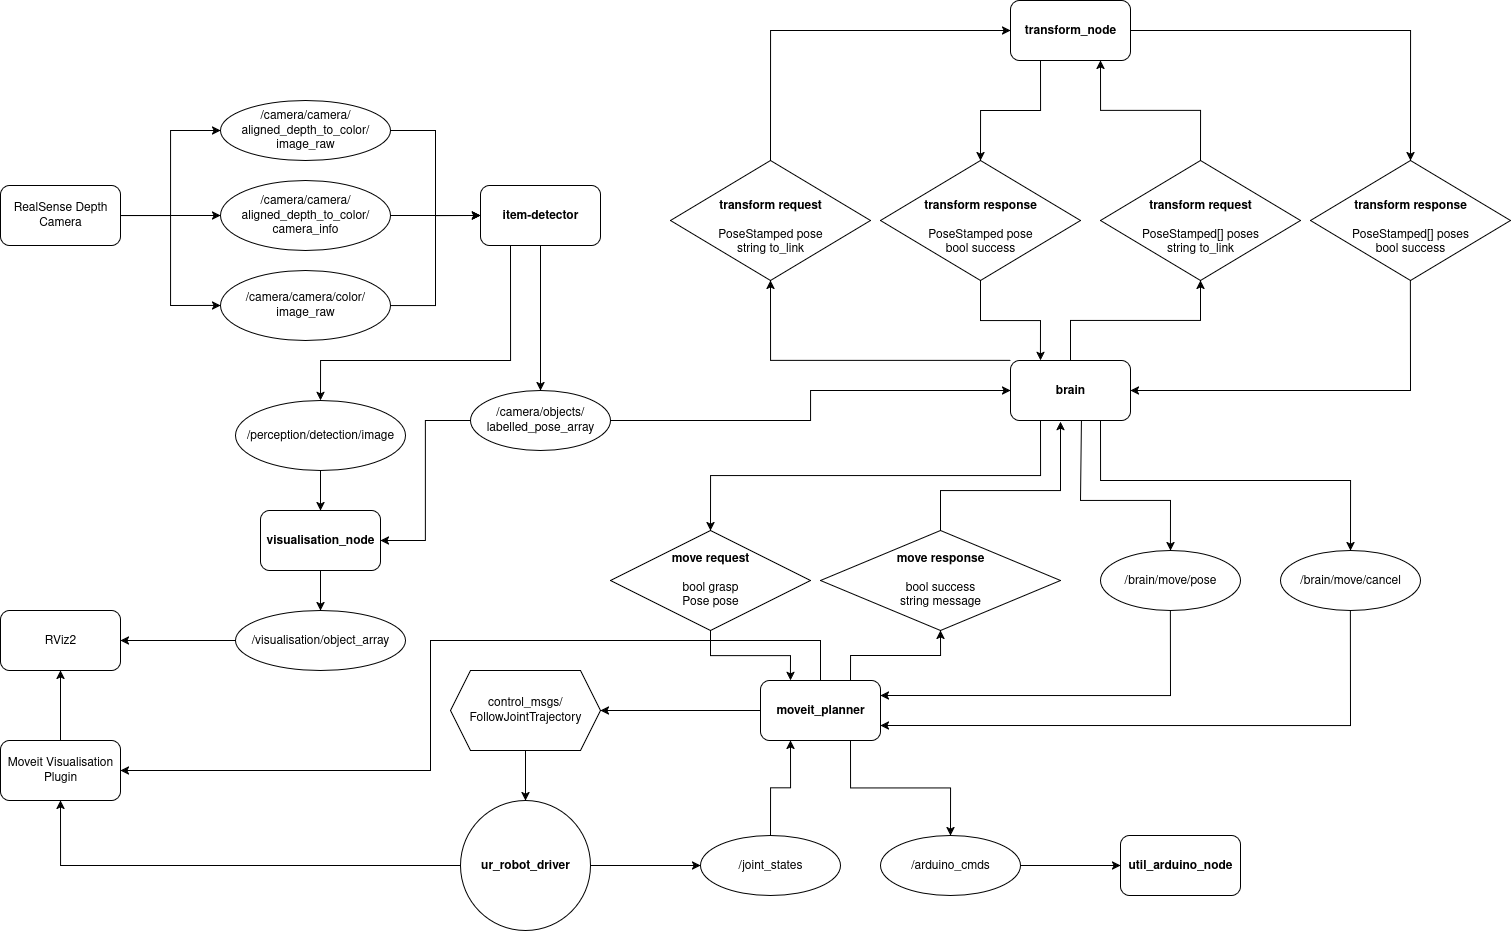

The diagram above was exported from draw.io. Its source (the exported page's mxGraphModel, read from the mxfile embedded in the PNG):
<mxGraphModel dx="2745" dy="2316" grid="1" gridSize="10" guides="1" tooltips="1" connect="1" arrows="1" fold="1" page="1" pageScale="1" pageWidth="850" pageHeight="1100" math="0" shadow="0">
  <root>
    <mxCell id="0" />
    <mxCell id="1" parent="0" />
    <mxCell id="cNNQD7OWC8g8s9sA2yYl-2" style="edgeStyle=orthogonalEdgeStyle;rounded=0;orthogonalLoop=1;jettySize=auto;html=1;entryX=0.5;entryY=0;entryDx=0;entryDy=0;exitX=0.25;exitY=1;exitDx=0;exitDy=0;" edge="1" parent="1" source="sbasX6t3ETuzO1c8JZ7b-1" target="sbasX6t3ETuzO1c8JZ7b-53">
      <mxGeometry relative="1" as="geometry" />
    </mxCell>
    <mxCell id="cNNQD7OWC8g8s9sA2yYl-23" style="edgeStyle=orthogonalEdgeStyle;rounded=0;orthogonalLoop=1;jettySize=auto;html=1;exitX=0.592;exitY=0.997;exitDx=0;exitDy=0;entryX=0.5;entryY=0;entryDx=0;entryDy=0;exitPerimeter=0;" edge="1" parent="1" source="sbasX6t3ETuzO1c8JZ7b-1" target="cNNQD7OWC8g8s9sA2yYl-20">
      <mxGeometry relative="1" as="geometry">
        <Array as="points">
          <mxPoint x="830" y="400" />
          <mxPoint x="830" y="480" />
          <mxPoint x="920" y="480" />
        </Array>
      </mxGeometry>
    </mxCell>
    <mxCell id="cNNQD7OWC8g8s9sA2yYl-24" style="edgeStyle=orthogonalEdgeStyle;rounded=0;orthogonalLoop=1;jettySize=auto;html=1;exitX=1;exitY=1;exitDx=0;exitDy=0;entryX=0.5;entryY=0;entryDx=0;entryDy=0;" edge="1" parent="1" target="cNNQD7OWC8g8s9sA2yYl-21">
      <mxGeometry relative="1" as="geometry">
        <mxPoint x="850" y="400" as="sourcePoint" />
        <mxPoint x="1070" y="530" as="targetPoint" />
        <Array as="points">
          <mxPoint x="850" y="460" />
          <mxPoint x="1100" y="460" />
        </Array>
      </mxGeometry>
    </mxCell>
    <mxCell id="cNNQD7OWC8g8s9sA2yYl-43" style="edgeStyle=orthogonalEdgeStyle;rounded=0;orthogonalLoop=1;jettySize=auto;html=1;exitX=0;exitY=0;exitDx=0;exitDy=0;entryX=0.5;entryY=1;entryDx=0;entryDy=0;" edge="1" parent="1" source="sbasX6t3ETuzO1c8JZ7b-1" target="cNNQD7OWC8g8s9sA2yYl-38">
      <mxGeometry relative="1" as="geometry">
        <Array as="points">
          <mxPoint x="520" y="340" />
        </Array>
      </mxGeometry>
    </mxCell>
    <mxCell id="cNNQD7OWC8g8s9sA2yYl-46" style="edgeStyle=orthogonalEdgeStyle;rounded=0;orthogonalLoop=1;jettySize=auto;html=1;" edge="1" parent="1" source="sbasX6t3ETuzO1c8JZ7b-1" target="cNNQD7OWC8g8s9sA2yYl-44">
      <mxGeometry relative="1" as="geometry" />
    </mxCell>
    <mxCell id="sbasX6t3ETuzO1c8JZ7b-1" value="&lt;b&gt;brain&lt;/b&gt;" style="rounded=1;whiteSpace=wrap;html=1;" parent="1" vertex="1">
      <mxGeometry x="760" y="340" width="120" height="60" as="geometry" />
    </mxCell>
    <mxCell id="cNNQD7OWC8g8s9sA2yYl-4" style="edgeStyle=orthogonalEdgeStyle;rounded=0;orthogonalLoop=1;jettySize=auto;html=1;" edge="1" parent="1" source="sbasX6t3ETuzO1c8JZ7b-2" target="sbasX6t3ETuzO1c8JZ7b-15">
      <mxGeometry relative="1" as="geometry" />
    </mxCell>
    <mxCell id="cNNQD7OWC8g8s9sA2yYl-16" style="edgeStyle=orthogonalEdgeStyle;rounded=0;orthogonalLoop=1;jettySize=auto;html=1;exitX=0.25;exitY=1;exitDx=0;exitDy=0;entryX=0.5;entryY=0;entryDx=0;entryDy=0;" edge="1" parent="1" source="sbasX6t3ETuzO1c8JZ7b-2" target="cNNQD7OWC8g8s9sA2yYl-14">
      <mxGeometry relative="1" as="geometry">
        <Array as="points">
          <mxPoint x="260" y="340" />
          <mxPoint x="70" y="340" />
        </Array>
      </mxGeometry>
    </mxCell>
    <mxCell id="sbasX6t3ETuzO1c8JZ7b-2" value="&lt;b&gt;item-detector&lt;/b&gt;" style="rounded=1;whiteSpace=wrap;html=1;" parent="1" vertex="1">
      <mxGeometry x="230" y="165" width="120" height="60" as="geometry" />
    </mxCell>
    <mxCell id="cNNQD7OWC8g8s9sA2yYl-5" style="edgeStyle=orthogonalEdgeStyle;rounded=0;orthogonalLoop=1;jettySize=auto;html=1;entryX=0;entryY=0.5;entryDx=0;entryDy=0;" edge="1" parent="1" source="sbasX6t3ETuzO1c8JZ7b-3" target="sbasX6t3ETuzO1c8JZ7b-7">
      <mxGeometry relative="1" as="geometry" />
    </mxCell>
    <mxCell id="cNNQD7OWC8g8s9sA2yYl-6" style="edgeStyle=orthogonalEdgeStyle;rounded=0;orthogonalLoop=1;jettySize=auto;html=1;entryX=0;entryY=0.5;entryDx=0;entryDy=0;" edge="1" parent="1" source="sbasX6t3ETuzO1c8JZ7b-3" target="sbasX6t3ETuzO1c8JZ7b-6">
      <mxGeometry relative="1" as="geometry" />
    </mxCell>
    <mxCell id="cNNQD7OWC8g8s9sA2yYl-7" style="edgeStyle=orthogonalEdgeStyle;rounded=0;orthogonalLoop=1;jettySize=auto;html=1;entryX=0;entryY=0.5;entryDx=0;entryDy=0;" edge="1" parent="1" source="sbasX6t3ETuzO1c8JZ7b-3" target="sbasX6t3ETuzO1c8JZ7b-4">
      <mxGeometry relative="1" as="geometry" />
    </mxCell>
    <mxCell id="sbasX6t3ETuzO1c8JZ7b-3" value="RealSense Depth Camera" style="rounded=1;whiteSpace=wrap;html=1;" parent="1" vertex="1">
      <mxGeometry x="-250" y="165" width="120" height="60" as="geometry" />
    </mxCell>
    <mxCell id="cNNQD7OWC8g8s9sA2yYl-8" style="edgeStyle=orthogonalEdgeStyle;rounded=0;orthogonalLoop=1;jettySize=auto;html=1;entryX=0;entryY=0.5;entryDx=0;entryDy=0;" edge="1" parent="1" source="sbasX6t3ETuzO1c8JZ7b-4" target="sbasX6t3ETuzO1c8JZ7b-2">
      <mxGeometry relative="1" as="geometry" />
    </mxCell>
    <mxCell id="sbasX6t3ETuzO1c8JZ7b-4" value="/camera/camera/color/image_raw" style="ellipse;whiteSpace=wrap;html=1;" parent="1" vertex="1">
      <mxGeometry x="-30" y="250" width="170" height="70" as="geometry" />
    </mxCell>
    <mxCell id="cNNQD7OWC8g8s9sA2yYl-9" style="edgeStyle=orthogonalEdgeStyle;rounded=0;orthogonalLoop=1;jettySize=auto;html=1;entryX=0;entryY=0.5;entryDx=0;entryDy=0;" edge="1" parent="1" source="sbasX6t3ETuzO1c8JZ7b-6" target="sbasX6t3ETuzO1c8JZ7b-2">
      <mxGeometry relative="1" as="geometry" />
    </mxCell>
    <mxCell id="sbasX6t3ETuzO1c8JZ7b-6" value="/camera/camera/aligned_depth_to_color/camera_info" style="ellipse;whiteSpace=wrap;html=1;" parent="1" vertex="1">
      <mxGeometry x="-30" y="160" width="170" height="70" as="geometry" />
    </mxCell>
    <mxCell id="cNNQD7OWC8g8s9sA2yYl-10" style="edgeStyle=orthogonalEdgeStyle;rounded=0;orthogonalLoop=1;jettySize=auto;html=1;entryX=0;entryY=0.5;entryDx=0;entryDy=0;" edge="1" parent="1" source="sbasX6t3ETuzO1c8JZ7b-7" target="sbasX6t3ETuzO1c8JZ7b-2">
      <mxGeometry relative="1" as="geometry" />
    </mxCell>
    <mxCell id="sbasX6t3ETuzO1c8JZ7b-7" value="/camera/camera/aligned_depth_to_color/image_raw" style="ellipse;whiteSpace=wrap;html=1;" parent="1" vertex="1">
      <mxGeometry x="-30" y="80" width="170" height="60" as="geometry" />
    </mxCell>
    <mxCell id="sbasX6t3ETuzO1c8JZ7b-43" style="edgeStyle=orthogonalEdgeStyle;rounded=0;orthogonalLoop=1;jettySize=auto;html=1;exitX=0;exitY=0.5;exitDx=0;exitDy=0;entryX=1;entryY=0.5;entryDx=0;entryDy=0;" parent="1" source="sbasX6t3ETuzO1c8JZ7b-15" target="sbasX6t3ETuzO1c8JZ7b-27" edge="1">
      <mxGeometry relative="1" as="geometry" />
    </mxCell>
    <mxCell id="sbasX6t3ETuzO1c8JZ7b-47" style="edgeStyle=orthogonalEdgeStyle;rounded=0;orthogonalLoop=1;jettySize=auto;html=1;entryX=0;entryY=0.5;entryDx=0;entryDy=0;" parent="1" source="sbasX6t3ETuzO1c8JZ7b-15" target="sbasX6t3ETuzO1c8JZ7b-1" edge="1">
      <mxGeometry relative="1" as="geometry" />
    </mxCell>
    <mxCell id="sbasX6t3ETuzO1c8JZ7b-15" value="/camera/objects/labelled_pose_array" style="ellipse;whiteSpace=wrap;html=1;" parent="1" vertex="1">
      <mxGeometry x="220" y="370" width="140" height="60" as="geometry" />
    </mxCell>
    <mxCell id="cNNQD7OWC8g8s9sA2yYl-12" style="edgeStyle=orthogonalEdgeStyle;rounded=0;orthogonalLoop=1;jettySize=auto;html=1;entryX=0.5;entryY=0;entryDx=0;entryDy=0;" edge="1" parent="1" source="sbasX6t3ETuzO1c8JZ7b-27" target="cNNQD7OWC8g8s9sA2yYl-11">
      <mxGeometry relative="1" as="geometry" />
    </mxCell>
    <mxCell id="sbasX6t3ETuzO1c8JZ7b-27" value="&lt;b&gt;visualisation_node&lt;/b&gt;" style="rounded=1;whiteSpace=wrap;html=1;" parent="1" vertex="1">
      <mxGeometry x="10" y="490" width="120" height="60" as="geometry" />
    </mxCell>
    <mxCell id="sbasX6t3ETuzO1c8JZ7b-60" style="edgeStyle=orthogonalEdgeStyle;rounded=0;orthogonalLoop=1;jettySize=auto;html=1;exitX=0.75;exitY=0;exitDx=0;exitDy=0;entryX=0.5;entryY=1;entryDx=0;entryDy=0;" parent="1" source="sbasX6t3ETuzO1c8JZ7b-49" target="sbasX6t3ETuzO1c8JZ7b-54" edge="1">
      <mxGeometry relative="1" as="geometry" />
    </mxCell>
    <mxCell id="cNNQD7OWC8g8s9sA2yYl-1" style="edgeStyle=orthogonalEdgeStyle;rounded=0;orthogonalLoop=1;jettySize=auto;html=1;entryX=1;entryY=0.5;entryDx=0;entryDy=0;" edge="1" parent="1" source="sbasX6t3ETuzO1c8JZ7b-49" target="sbasX6t3ETuzO1c8JZ7b-73">
      <mxGeometry relative="1" as="geometry" />
    </mxCell>
    <mxCell id="cNNQD7OWC8g8s9sA2yYl-34" style="edgeStyle=orthogonalEdgeStyle;rounded=0;orthogonalLoop=1;jettySize=auto;html=1;exitX=0.75;exitY=1;exitDx=0;exitDy=0;entryX=0.5;entryY=0;entryDx=0;entryDy=0;" edge="1" parent="1" source="sbasX6t3ETuzO1c8JZ7b-49" target="cNNQD7OWC8g8s9sA2yYl-33">
      <mxGeometry relative="1" as="geometry" />
    </mxCell>
    <mxCell id="cNNQD7OWC8g8s9sA2yYl-36" style="edgeStyle=orthogonalEdgeStyle;rounded=0;orthogonalLoop=1;jettySize=auto;html=1;entryX=1;entryY=0.5;entryDx=0;entryDy=0;" edge="1" parent="1" source="sbasX6t3ETuzO1c8JZ7b-49" target="sbasX6t3ETuzO1c8JZ7b-85">
      <mxGeometry relative="1" as="geometry">
        <Array as="points">
          <mxPoint x="570" y="620" />
          <mxPoint x="180" y="620" />
          <mxPoint x="180" y="750" />
        </Array>
      </mxGeometry>
    </mxCell>
    <mxCell id="sbasX6t3ETuzO1c8JZ7b-49" value="&lt;b&gt;moveit_planner&lt;/b&gt;" style="rounded=1;whiteSpace=wrap;html=1;" parent="1" vertex="1">
      <mxGeometry x="510" y="660" width="120" height="60" as="geometry" />
    </mxCell>
    <mxCell id="sbasX6t3ETuzO1c8JZ7b-59" style="edgeStyle=orthogonalEdgeStyle;rounded=0;orthogonalLoop=1;jettySize=auto;html=1;entryX=0.25;entryY=0;entryDx=0;entryDy=0;" parent="1" source="sbasX6t3ETuzO1c8JZ7b-53" target="sbasX6t3ETuzO1c8JZ7b-49" edge="1">
      <mxGeometry relative="1" as="geometry" />
    </mxCell>
    <mxCell id="sbasX6t3ETuzO1c8JZ7b-53" value="&lt;div&gt;&lt;b&gt;move request&lt;/b&gt;&lt;/div&gt;&lt;div&gt;&lt;br&gt;&lt;/div&gt;&lt;div&gt;bool grasp&lt;/div&gt;&lt;div&gt;Pose pose&lt;/div&gt;" style="rhombus;whiteSpace=wrap;html=1;" parent="1" vertex="1">
      <mxGeometry x="360" y="510" width="200" height="100" as="geometry" />
    </mxCell>
    <mxCell id="cNNQD7OWC8g8s9sA2yYl-22" style="edgeStyle=orthogonalEdgeStyle;rounded=0;orthogonalLoop=1;jettySize=auto;html=1;" edge="1" parent="1" source="sbasX6t3ETuzO1c8JZ7b-54">
      <mxGeometry relative="1" as="geometry">
        <mxPoint x="810" y="400" as="targetPoint" />
        <Array as="points">
          <mxPoint x="690" y="470" />
          <mxPoint x="810" y="470" />
          <mxPoint x="810" y="401" />
        </Array>
      </mxGeometry>
    </mxCell>
    <mxCell id="sbasX6t3ETuzO1c8JZ7b-54" value="&lt;div&gt;&lt;b&gt;move response&lt;/b&gt;&lt;/div&gt;&lt;div&gt;&lt;br&gt;&lt;/div&gt;&lt;div&gt;bool success&lt;/div&gt;&lt;div&gt;string message&lt;/div&gt;" style="rhombus;whiteSpace=wrap;html=1;" parent="1" vertex="1">
      <mxGeometry x="570" y="510" width="240" height="100" as="geometry" />
    </mxCell>
    <mxCell id="cNNQD7OWC8g8s9sA2yYl-31" style="edgeStyle=orthogonalEdgeStyle;rounded=0;orthogonalLoop=1;jettySize=auto;html=1;entryX=0;entryY=0.5;entryDx=0;entryDy=0;" edge="1" parent="1" source="sbasX6t3ETuzO1c8JZ7b-65" target="cNNQD7OWC8g8s9sA2yYl-27">
      <mxGeometry relative="1" as="geometry" />
    </mxCell>
    <mxCell id="cNNQD7OWC8g8s9sA2yYl-35" style="edgeStyle=orthogonalEdgeStyle;rounded=0;orthogonalLoop=1;jettySize=auto;html=1;entryX=0.5;entryY=1;entryDx=0;entryDy=0;" edge="1" parent="1" source="sbasX6t3ETuzO1c8JZ7b-65" target="sbasX6t3ETuzO1c8JZ7b-85">
      <mxGeometry relative="1" as="geometry" />
    </mxCell>
    <mxCell id="sbasX6t3ETuzO1c8JZ7b-65" value="&lt;b&gt;ur_robot_driver&lt;/b&gt;" style="ellipse;whiteSpace=wrap;html=1;aspect=fixed;" parent="1" vertex="1">
      <mxGeometry x="210" y="780" width="130" height="130" as="geometry" />
    </mxCell>
    <mxCell id="cNNQD7OWC8g8s9sA2yYl-29" style="edgeStyle=orthogonalEdgeStyle;rounded=0;orthogonalLoop=1;jettySize=auto;html=1;entryX=0.5;entryY=0;entryDx=0;entryDy=0;" edge="1" parent="1" source="sbasX6t3ETuzO1c8JZ7b-73" target="sbasX6t3ETuzO1c8JZ7b-65">
      <mxGeometry relative="1" as="geometry" />
    </mxCell>
    <mxCell id="sbasX6t3ETuzO1c8JZ7b-73" value="control_msgs/FollowJointTrajectory" style="shape=hexagon;perimeter=hexagonPerimeter2;whiteSpace=wrap;html=1;fixedSize=1;" parent="1" vertex="1">
      <mxGeometry x="200" y="650" width="150" height="80" as="geometry" />
    </mxCell>
    <mxCell id="sbasX6t3ETuzO1c8JZ7b-80" value="RViz2" style="rounded=1;whiteSpace=wrap;html=1;" parent="1" vertex="1">
      <mxGeometry x="-250" y="590" width="120" height="60" as="geometry" />
    </mxCell>
    <mxCell id="sbasX6t3ETuzO1c8JZ7b-86" style="edgeStyle=orthogonalEdgeStyle;rounded=0;orthogonalLoop=1;jettySize=auto;html=1;exitX=0.5;exitY=0;exitDx=0;exitDy=0;entryX=0.5;entryY=1;entryDx=0;entryDy=0;" parent="1" source="sbasX6t3ETuzO1c8JZ7b-85" target="sbasX6t3ETuzO1c8JZ7b-80" edge="1">
      <mxGeometry relative="1" as="geometry" />
    </mxCell>
    <mxCell id="sbasX6t3ETuzO1c8JZ7b-85" value="Moveit Visualisation Plugin" style="rounded=1;whiteSpace=wrap;html=1;" parent="1" vertex="1">
      <mxGeometry x="-250" y="720" width="120" height="60" as="geometry" />
    </mxCell>
    <mxCell id="cNNQD7OWC8g8s9sA2yYl-13" style="edgeStyle=orthogonalEdgeStyle;rounded=0;orthogonalLoop=1;jettySize=auto;html=1;entryX=1;entryY=0.5;entryDx=0;entryDy=0;" edge="1" parent="1" source="cNNQD7OWC8g8s9sA2yYl-11" target="sbasX6t3ETuzO1c8JZ7b-80">
      <mxGeometry relative="1" as="geometry" />
    </mxCell>
    <mxCell id="cNNQD7OWC8g8s9sA2yYl-11" value="/visualisation/object_array" style="ellipse;whiteSpace=wrap;html=1;" vertex="1" parent="1">
      <mxGeometry x="-15" y="590" width="170" height="60" as="geometry" />
    </mxCell>
    <mxCell id="cNNQD7OWC8g8s9sA2yYl-17" style="edgeStyle=orthogonalEdgeStyle;rounded=0;orthogonalLoop=1;jettySize=auto;html=1;entryX=0.5;entryY=0;entryDx=0;entryDy=0;" edge="1" parent="1" source="cNNQD7OWC8g8s9sA2yYl-14" target="sbasX6t3ETuzO1c8JZ7b-27">
      <mxGeometry relative="1" as="geometry" />
    </mxCell>
    <mxCell id="cNNQD7OWC8g8s9sA2yYl-14" value="/perception/detection/image" style="ellipse;whiteSpace=wrap;html=1;" vertex="1" parent="1">
      <mxGeometry x="-15" y="380" width="170" height="70" as="geometry" />
    </mxCell>
    <mxCell id="cNNQD7OWC8g8s9sA2yYl-25" style="edgeStyle=orthogonalEdgeStyle;rounded=0;orthogonalLoop=1;jettySize=auto;html=1;entryX=1;entryY=0.25;entryDx=0;entryDy=0;" edge="1" parent="1" source="cNNQD7OWC8g8s9sA2yYl-20" target="sbasX6t3ETuzO1c8JZ7b-49">
      <mxGeometry relative="1" as="geometry">
        <Array as="points">
          <mxPoint x="920" y="675" />
        </Array>
      </mxGeometry>
    </mxCell>
    <mxCell id="cNNQD7OWC8g8s9sA2yYl-20" value="/brain/move/pose" style="ellipse;whiteSpace=wrap;html=1;" vertex="1" parent="1">
      <mxGeometry x="850" y="530" width="140" height="60" as="geometry" />
    </mxCell>
    <mxCell id="cNNQD7OWC8g8s9sA2yYl-26" style="edgeStyle=orthogonalEdgeStyle;rounded=0;orthogonalLoop=1;jettySize=auto;html=1;entryX=1;entryY=0.75;entryDx=0;entryDy=0;" edge="1" parent="1" source="cNNQD7OWC8g8s9sA2yYl-21" target="sbasX6t3ETuzO1c8JZ7b-49">
      <mxGeometry relative="1" as="geometry">
        <Array as="points">
          <mxPoint x="1100" y="705" />
        </Array>
      </mxGeometry>
    </mxCell>
    <mxCell id="cNNQD7OWC8g8s9sA2yYl-21" value="/brain/move/cancel" style="ellipse;whiteSpace=wrap;html=1;" vertex="1" parent="1">
      <mxGeometry x="1030" y="530" width="140" height="60" as="geometry" />
    </mxCell>
    <mxCell id="cNNQD7OWC8g8s9sA2yYl-32" style="edgeStyle=orthogonalEdgeStyle;rounded=0;orthogonalLoop=1;jettySize=auto;html=1;entryX=0.25;entryY=1;entryDx=0;entryDy=0;" edge="1" parent="1" source="cNNQD7OWC8g8s9sA2yYl-27" target="sbasX6t3ETuzO1c8JZ7b-49">
      <mxGeometry relative="1" as="geometry" />
    </mxCell>
    <mxCell id="cNNQD7OWC8g8s9sA2yYl-27" value="/joint_states" style="ellipse;whiteSpace=wrap;html=1;" vertex="1" parent="1">
      <mxGeometry x="450" y="815" width="140" height="60" as="geometry" />
    </mxCell>
    <mxCell id="cNNQD7OWC8g8s9sA2yYl-51" style="edgeStyle=orthogonalEdgeStyle;rounded=0;orthogonalLoop=1;jettySize=auto;html=1;entryX=0;entryY=0.5;entryDx=0;entryDy=0;" edge="1" parent="1" source="cNNQD7OWC8g8s9sA2yYl-33" target="cNNQD7OWC8g8s9sA2yYl-50">
      <mxGeometry relative="1" as="geometry" />
    </mxCell>
    <mxCell id="cNNQD7OWC8g8s9sA2yYl-33" value="/arduino_cmds" style="ellipse;whiteSpace=wrap;html=1;" vertex="1" parent="1">
      <mxGeometry x="630" y="815" width="140" height="60" as="geometry" />
    </mxCell>
    <mxCell id="cNNQD7OWC8g8s9sA2yYl-41" style="edgeStyle=orthogonalEdgeStyle;rounded=0;orthogonalLoop=1;jettySize=auto;html=1;exitX=0.25;exitY=1;exitDx=0;exitDy=0;entryX=0.5;entryY=0;entryDx=0;entryDy=0;" edge="1" parent="1" source="cNNQD7OWC8g8s9sA2yYl-37" target="cNNQD7OWC8g8s9sA2yYl-39">
      <mxGeometry relative="1" as="geometry" />
    </mxCell>
    <mxCell id="cNNQD7OWC8g8s9sA2yYl-48" style="edgeStyle=orthogonalEdgeStyle;rounded=0;orthogonalLoop=1;jettySize=auto;html=1;entryX=0.5;entryY=0;entryDx=0;entryDy=0;" edge="1" parent="1" source="cNNQD7OWC8g8s9sA2yYl-37" target="cNNQD7OWC8g8s9sA2yYl-45">
      <mxGeometry relative="1" as="geometry" />
    </mxCell>
    <mxCell id="cNNQD7OWC8g8s9sA2yYl-37" value="&lt;div&gt;&lt;b&gt;transform_node&lt;/b&gt;&lt;/div&gt;" style="rounded=1;whiteSpace=wrap;html=1;" vertex="1" parent="1">
      <mxGeometry x="760" y="-20" width="120" height="60" as="geometry" />
    </mxCell>
    <mxCell id="cNNQD7OWC8g8s9sA2yYl-40" style="edgeStyle=orthogonalEdgeStyle;rounded=0;orthogonalLoop=1;jettySize=auto;html=1;entryX=0;entryY=0.5;entryDx=0;entryDy=0;exitX=0.5;exitY=0;exitDx=0;exitDy=0;" edge="1" parent="1" source="cNNQD7OWC8g8s9sA2yYl-38" target="cNNQD7OWC8g8s9sA2yYl-37">
      <mxGeometry relative="1" as="geometry" />
    </mxCell>
    <mxCell id="cNNQD7OWC8g8s9sA2yYl-38" value="&lt;div&gt;&lt;b&gt;&lt;br&gt;&lt;/b&gt;&lt;/div&gt;&lt;div&gt;&lt;b&gt;transform request&lt;/b&gt;&lt;/div&gt;&lt;div&gt;&lt;br&gt;&lt;/div&gt;&lt;div&gt;PoseStamped pose&lt;/div&gt;&lt;div&gt;string to_link&lt;/div&gt;" style="rhombus;whiteSpace=wrap;html=1;" vertex="1" parent="1">
      <mxGeometry x="420" y="140" width="200" height="120" as="geometry" />
    </mxCell>
    <mxCell id="cNNQD7OWC8g8s9sA2yYl-42" style="edgeStyle=orthogonalEdgeStyle;rounded=0;orthogonalLoop=1;jettySize=auto;html=1;entryX=0.25;entryY=0;entryDx=0;entryDy=0;" edge="1" parent="1" source="cNNQD7OWC8g8s9sA2yYl-39" target="sbasX6t3ETuzO1c8JZ7b-1">
      <mxGeometry relative="1" as="geometry" />
    </mxCell>
    <mxCell id="cNNQD7OWC8g8s9sA2yYl-39" value="&lt;div&gt;&lt;b&gt;&lt;br&gt;&lt;/b&gt;&lt;/div&gt;&lt;div&gt;&lt;b&gt;transform response&lt;/b&gt;&lt;/div&gt;&lt;div&gt;&lt;br&gt;&lt;/div&gt;&lt;div&gt;PoseStamped pose&lt;/div&gt;&lt;div&gt;bool success&lt;/div&gt;" style="rhombus;whiteSpace=wrap;html=1;" vertex="1" parent="1">
      <mxGeometry x="630" y="140" width="200" height="120" as="geometry" />
    </mxCell>
    <mxCell id="cNNQD7OWC8g8s9sA2yYl-47" style="edgeStyle=orthogonalEdgeStyle;rounded=0;orthogonalLoop=1;jettySize=auto;html=1;exitX=0.5;exitY=0;exitDx=0;exitDy=0;entryX=0.75;entryY=1;entryDx=0;entryDy=0;" edge="1" parent="1" source="cNNQD7OWC8g8s9sA2yYl-44" target="cNNQD7OWC8g8s9sA2yYl-37">
      <mxGeometry relative="1" as="geometry" />
    </mxCell>
    <mxCell id="cNNQD7OWC8g8s9sA2yYl-44" value="&lt;div&gt;&lt;b&gt;&lt;br&gt;&lt;/b&gt;&lt;/div&gt;&lt;div&gt;&lt;b&gt;transform request&lt;/b&gt;&lt;/div&gt;&lt;div&gt;&lt;br&gt;&lt;/div&gt;&lt;div&gt;PoseStamped[] poses&lt;/div&gt;&lt;div&gt;string to_link&lt;/div&gt;" style="rhombus;whiteSpace=wrap;html=1;" vertex="1" parent="1">
      <mxGeometry x="850" y="140" width="200" height="120" as="geometry" />
    </mxCell>
    <mxCell id="cNNQD7OWC8g8s9sA2yYl-49" style="edgeStyle=orthogonalEdgeStyle;rounded=0;orthogonalLoop=1;jettySize=auto;html=1;entryX=1;entryY=0.5;entryDx=0;entryDy=0;exitX=0.5;exitY=1;exitDx=0;exitDy=0;" edge="1" parent="1" source="cNNQD7OWC8g8s9sA2yYl-45" target="sbasX6t3ETuzO1c8JZ7b-1">
      <mxGeometry relative="1" as="geometry" />
    </mxCell>
    <mxCell id="cNNQD7OWC8g8s9sA2yYl-45" value="&lt;div&gt;&lt;b&gt;&lt;br&gt;&lt;/b&gt;&lt;/div&gt;&lt;div&gt;&lt;b&gt;transform response&lt;/b&gt;&lt;/div&gt;&lt;div&gt;&lt;br&gt;&lt;/div&gt;&lt;div&gt;PoseStamped[] poses&lt;/div&gt;&lt;div&gt;bool success&lt;/div&gt;" style="rhombus;whiteSpace=wrap;html=1;" vertex="1" parent="1">
      <mxGeometry x="1060" y="140" width="200" height="120" as="geometry" />
    </mxCell>
    <mxCell id="cNNQD7OWC8g8s9sA2yYl-50" value="&lt;b&gt;util_arduino_node&lt;/b&gt;" style="rounded=1;whiteSpace=wrap;html=1;" vertex="1" parent="1">
      <mxGeometry x="870" y="815" width="120" height="60" as="geometry" />
    </mxCell>
  </root>
</mxGraphModel>